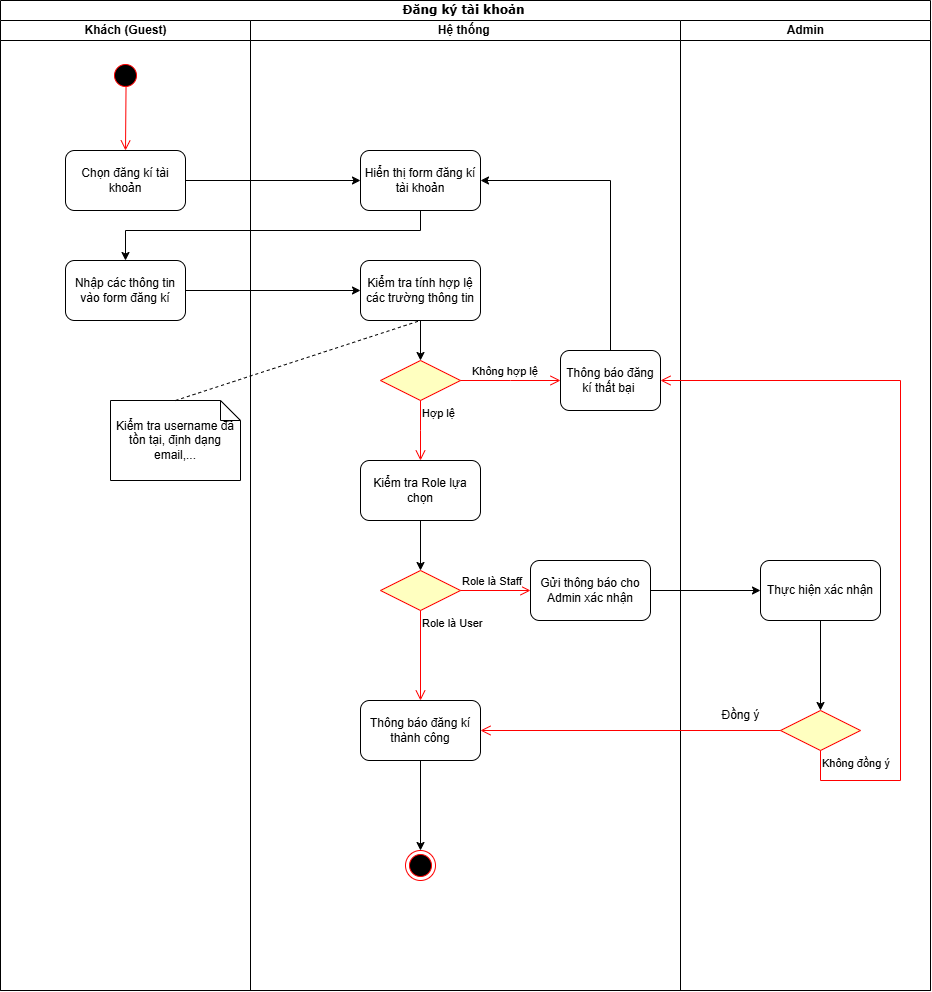

The diagram above was exported from draw.io. Its source (the exported page's mxGraphModel, read from the mxfile embedded in the PNG):
<mxGraphModel dx="1821" dy="814" grid="1" gridSize="10" guides="1" tooltips="1" connect="1" arrows="1" fold="1" page="1" pageScale="1" pageWidth="850" pageHeight="1100" background="none" math="0" shadow="0">
  <root>
    <mxCell id="0" />
    <mxCell id="1" parent="0" />
    <mxCell id="1c1d494c118603dd-1" value="Đăng ký tài khoản&amp;nbsp;" style="swimlane;html=1;childLayout=stackLayout;startSize=20;rounded=0;shadow=0;comic=0;labelBackgroundColor=none;strokeWidth=1;fontFamily=Verdana;fontSize=12;align=center;" parent="1" vertex="1">
      <mxGeometry x="40" y="20" width="930" height="990" as="geometry" />
    </mxCell>
    <mxCell id="1c1d494c118603dd-2" value="Khách (Guest)" style="swimlane;html=1;startSize=20;" parent="1c1d494c118603dd-1" vertex="1">
      <mxGeometry y="20" width="250" height="970" as="geometry" />
    </mxCell>
    <mxCell id="jmFtuimDqr01npIciSsm-1" value="" style="ellipse;html=1;shape=startState;fillColor=#000000;strokeColor=#ff0000;" vertex="1" parent="1c1d494c118603dd-2">
      <mxGeometry x="110" y="40" width="30" height="30" as="geometry" />
    </mxCell>
    <mxCell id="jmFtuimDqr01npIciSsm-2" value="" style="edgeStyle=orthogonalEdgeStyle;html=1;verticalAlign=bottom;endArrow=open;endSize=8;strokeColor=#ff0000;rounded=0;exitX=0.518;exitY=0.846;exitDx=0;exitDy=0;exitPerimeter=0;" edge="1" source="jmFtuimDqr01npIciSsm-1" parent="1c1d494c118603dd-2">
      <mxGeometry relative="1" as="geometry">
        <mxPoint x="125" y="130" as="targetPoint" />
        <mxPoint x="125" y="60" as="sourcePoint" />
      </mxGeometry>
    </mxCell>
    <mxCell id="jmFtuimDqr01npIciSsm-3" value="Chọn đăng kí tài khoản" style="rounded=1;whiteSpace=wrap;html=1;" vertex="1" parent="1c1d494c118603dd-2">
      <mxGeometry x="65" y="130" width="120" height="60" as="geometry" />
    </mxCell>
    <mxCell id="jmFtuimDqr01npIciSsm-6" value="Nhập các thông tin vào form đăng kí" style="rounded=1;whiteSpace=wrap;html=1;" vertex="1" parent="1c1d494c118603dd-2">
      <mxGeometry x="65" y="240" width="120" height="60" as="geometry" />
    </mxCell>
    <mxCell id="jmFtuimDqr01npIciSsm-34" value="Kiểm tra username đã tồn tại, định dạng email,..." style="shape=note;size=20;whiteSpace=wrap;html=1;" vertex="1" parent="1c1d494c118603dd-2">
      <mxGeometry x="110" y="380" width="130" height="80" as="geometry" />
    </mxCell>
    <mxCell id="1c1d494c118603dd-3" value="Hệ thống&amp;nbsp;" style="swimlane;html=1;startSize=20;" parent="1c1d494c118603dd-1" vertex="1">
      <mxGeometry x="250" y="20" width="430" height="970" as="geometry" />
    </mxCell>
    <mxCell id="jmFtuimDqr01npIciSsm-5" value="Hiển thị form đăng kí tài khoản" style="rounded=1;whiteSpace=wrap;html=1;" vertex="1" parent="1c1d494c118603dd-3">
      <mxGeometry x="110" y="130" width="120" height="60" as="geometry" />
    </mxCell>
    <mxCell id="jmFtuimDqr01npIciSsm-9" value="Kiểm tra tính hợp lệ các trường thông tin" style="rounded=1;whiteSpace=wrap;html=1;" vertex="1" parent="1c1d494c118603dd-3">
      <mxGeometry x="110" y="240" width="120" height="60" as="geometry" />
    </mxCell>
    <mxCell id="jmFtuimDqr01npIciSsm-10" value="" style="rhombus;whiteSpace=wrap;html=1;fontColor=#000000;fillColor=#ffffc0;strokeColor=#ff0000;" vertex="1" parent="1c1d494c118603dd-3">
      <mxGeometry x="130" y="340" width="80" height="40" as="geometry" />
    </mxCell>
    <mxCell id="jmFtuimDqr01npIciSsm-11" value="Không hợp lệ" style="edgeStyle=orthogonalEdgeStyle;html=1;align=left;verticalAlign=bottom;endArrow=open;endSize=8;strokeColor=#ff0000;rounded=0;" edge="1" source="jmFtuimDqr01npIciSsm-10" parent="1c1d494c118603dd-3">
      <mxGeometry x="-0.801" relative="1" as="geometry">
        <mxPoint x="310" y="360" as="targetPoint" />
        <mxPoint as="offset" />
      </mxGeometry>
    </mxCell>
    <mxCell id="jmFtuimDqr01npIciSsm-12" value="Hợp lệ" style="edgeStyle=orthogonalEdgeStyle;html=1;align=left;verticalAlign=top;endArrow=open;endSize=8;strokeColor=#ff0000;rounded=0;" edge="1" source="jmFtuimDqr01npIciSsm-10" parent="1c1d494c118603dd-3">
      <mxGeometry x="-1" relative="1" as="geometry">
        <mxPoint x="170" y="440" as="targetPoint" />
      </mxGeometry>
    </mxCell>
    <mxCell id="jmFtuimDqr01npIciSsm-13" value="Thông báo đăng kí thất bại&amp;nbsp;" style="rounded=1;whiteSpace=wrap;html=1;" vertex="1" parent="1c1d494c118603dd-3">
      <mxGeometry x="310" y="330" width="100" height="60" as="geometry" />
    </mxCell>
    <mxCell id="jmFtuimDqr01npIciSsm-15" value="" style="endArrow=classic;html=1;rounded=0;exitX=0.5;exitY=0;exitDx=0;exitDy=0;entryX=1;entryY=0.5;entryDx=0;entryDy=0;" edge="1" parent="1c1d494c118603dd-3" source="jmFtuimDqr01npIciSsm-13" target="jmFtuimDqr01npIciSsm-5">
      <mxGeometry width="50" height="50" relative="1" as="geometry">
        <mxPoint x="280" y="280" as="sourcePoint" />
        <mxPoint x="330" y="230" as="targetPoint" />
        <Array as="points">
          <mxPoint x="360" y="160" />
        </Array>
      </mxGeometry>
    </mxCell>
    <mxCell id="jmFtuimDqr01npIciSsm-16" value="" style="endArrow=classic;html=1;rounded=0;exitX=0.5;exitY=1;exitDx=0;exitDy=0;entryX=0.5;entryY=0;entryDx=0;entryDy=0;" edge="1" parent="1c1d494c118603dd-3" source="jmFtuimDqr01npIciSsm-9" target="jmFtuimDqr01npIciSsm-10">
      <mxGeometry width="50" height="50" relative="1" as="geometry">
        <mxPoint x="120" y="420" as="sourcePoint" />
        <mxPoint x="170" y="370" as="targetPoint" />
      </mxGeometry>
    </mxCell>
    <mxCell id="jmFtuimDqr01npIciSsm-17" value="Kiểm tra Role lựa chọn" style="rounded=1;whiteSpace=wrap;html=1;" vertex="1" parent="1c1d494c118603dd-3">
      <mxGeometry x="110" y="440" width="120" height="60" as="geometry" />
    </mxCell>
    <mxCell id="jmFtuimDqr01npIciSsm-21" value="" style="rhombus;whiteSpace=wrap;html=1;fontColor=#000000;fillColor=#ffffc0;strokeColor=#ff0000;" vertex="1" parent="1c1d494c118603dd-3">
      <mxGeometry x="130" y="550" width="80" height="40" as="geometry" />
    </mxCell>
    <mxCell id="jmFtuimDqr01npIciSsm-23" value="Role là User" style="edgeStyle=orthogonalEdgeStyle;html=1;align=left;verticalAlign=top;endArrow=open;endSize=8;strokeColor=#ff0000;rounded=0;" edge="1" source="jmFtuimDqr01npIciSsm-21" parent="1c1d494c118603dd-3" target="jmFtuimDqr01npIciSsm-26">
      <mxGeometry x="-1" relative="1" as="geometry">
        <mxPoint x="170" y="650" as="targetPoint" />
      </mxGeometry>
    </mxCell>
    <mxCell id="jmFtuimDqr01npIciSsm-25" value="Gửi thông báo cho Admin xác nhận" style="rounded=1;whiteSpace=wrap;html=1;" vertex="1" parent="1c1d494c118603dd-3">
      <mxGeometry x="279.9999999999998" y="540" width="120" height="60" as="geometry" />
    </mxCell>
    <mxCell id="jmFtuimDqr01npIciSsm-22" value="Role là Staff" style="edgeStyle=orthogonalEdgeStyle;html=1;align=left;verticalAlign=bottom;endArrow=open;endSize=8;strokeColor=#ff0000;rounded=0;" edge="1" source="jmFtuimDqr01npIciSsm-21" parent="1c1d494c118603dd-3" target="jmFtuimDqr01npIciSsm-25">
      <mxGeometry x="-1" relative="1" as="geometry">
        <mxPoint x="280" y="570" as="targetPoint" />
      </mxGeometry>
    </mxCell>
    <mxCell id="jmFtuimDqr01npIciSsm-26" value="Thông báo đăng kí thành công" style="rounded=1;whiteSpace=wrap;html=1;" vertex="1" parent="1c1d494c118603dd-3">
      <mxGeometry x="110" y="680" width="120" height="60" as="geometry" />
    </mxCell>
    <mxCell id="jmFtuimDqr01npIciSsm-38" value="" style="ellipse;html=1;shape=endState;fillColor=#000000;strokeColor=#ff0000;" vertex="1" parent="1c1d494c118603dd-3">
      <mxGeometry x="155" y="830" width="30" height="30" as="geometry" />
    </mxCell>
    <mxCell id="jmFtuimDqr01npIciSsm-39" value="" style="endArrow=classic;html=1;rounded=0;exitX=0.5;exitY=1;exitDx=0;exitDy=0;entryX=0.5;entryY=0;entryDx=0;entryDy=0;" edge="1" parent="1c1d494c118603dd-3" source="jmFtuimDqr01npIciSsm-26" target="jmFtuimDqr01npIciSsm-38">
      <mxGeometry width="50" height="50" relative="1" as="geometry">
        <mxPoint x="60" y="590" as="sourcePoint" />
        <mxPoint x="110" y="540" as="targetPoint" />
      </mxGeometry>
    </mxCell>
    <mxCell id="1c1d494c118603dd-4" value="Admin" style="swimlane;html=1;startSize=20;" parent="1c1d494c118603dd-1" vertex="1">
      <mxGeometry x="680" y="20" width="250" height="970" as="geometry" />
    </mxCell>
    <mxCell id="jmFtuimDqr01npIciSsm-28" value="Thực hiện xác nhận" style="rounded=1;whiteSpace=wrap;html=1;" vertex="1" parent="1c1d494c118603dd-4">
      <mxGeometry x="80" y="540" width="120" height="60" as="geometry" />
    </mxCell>
    <mxCell id="jmFtuimDqr01npIciSsm-29" value="" style="rhombus;whiteSpace=wrap;html=1;fontColor=#000000;fillColor=#ffffc0;strokeColor=#ff0000;" vertex="1" parent="1c1d494c118603dd-4">
      <mxGeometry x="100" y="690" width="80" height="40" as="geometry" />
    </mxCell>
    <mxCell id="jmFtuimDqr01npIciSsm-32" value="Đồng ý" style="text;html=1;align=center;verticalAlign=middle;resizable=0;points=[];autosize=1;strokeColor=none;fillColor=none;" vertex="1" parent="1c1d494c118603dd-4">
      <mxGeometry x="30" y="680" width="60" height="30" as="geometry" />
    </mxCell>
    <mxCell id="jmFtuimDqr01npIciSsm-33" value="" style="endArrow=classic;html=1;rounded=0;exitX=0.5;exitY=1;exitDx=0;exitDy=0;entryX=0.5;entryY=0;entryDx=0;entryDy=0;" edge="1" parent="1c1d494c118603dd-4" source="jmFtuimDqr01npIciSsm-28" target="jmFtuimDqr01npIciSsm-29">
      <mxGeometry width="50" height="50" relative="1" as="geometry">
        <mxPoint x="-130" y="670" as="sourcePoint" />
        <mxPoint x="-80" y="620" as="targetPoint" />
      </mxGeometry>
    </mxCell>
    <mxCell id="jmFtuimDqr01npIciSsm-7" value="" style="endArrow=classic;html=1;rounded=0;exitX=0.5;exitY=1;exitDx=0;exitDy=0;entryX=0.5;entryY=0;entryDx=0;entryDy=0;" edge="1" parent="1c1d494c118603dd-1" source="jmFtuimDqr01npIciSsm-5" target="jmFtuimDqr01npIciSsm-6">
      <mxGeometry width="50" height="50" relative="1" as="geometry">
        <mxPoint x="310" y="260" as="sourcePoint" />
        <mxPoint x="360" y="210" as="targetPoint" />
        <Array as="points">
          <mxPoint x="420" y="230" />
          <mxPoint x="125" y="230" />
        </Array>
      </mxGeometry>
    </mxCell>
    <mxCell id="jmFtuimDqr01npIciSsm-8" value="" style="endArrow=classic;html=1;rounded=0;exitX=1;exitY=0.5;exitDx=0;exitDy=0;" edge="1" parent="1c1d494c118603dd-1" source="jmFtuimDqr01npIciSsm-6" target="jmFtuimDqr01npIciSsm-9">
      <mxGeometry width="50" height="50" relative="1" as="geometry">
        <mxPoint x="230" y="390" as="sourcePoint" />
        <mxPoint x="360" y="290" as="targetPoint" />
      </mxGeometry>
    </mxCell>
    <mxCell id="jmFtuimDqr01npIciSsm-30" value="" style="edgeStyle=orthogonalEdgeStyle;html=1;align=left;verticalAlign=bottom;endArrow=open;endSize=8;strokeColor=#ff0000;rounded=0;entryX=1;entryY=0.5;entryDx=0;entryDy=0;" edge="1" source="jmFtuimDqr01npIciSsm-29" parent="1c1d494c118603dd-1" target="jmFtuimDqr01npIciSsm-26">
      <mxGeometry x="-1" relative="1" as="geometry">
        <mxPoint x="690" y="700" as="targetPoint" />
      </mxGeometry>
    </mxCell>
    <mxCell id="jmFtuimDqr01npIciSsm-31" value="Không đồng ý" style="edgeStyle=orthogonalEdgeStyle;html=1;align=left;verticalAlign=top;endArrow=open;endSize=8;strokeColor=#ff0000;rounded=0;entryX=1;entryY=0.5;entryDx=0;entryDy=0;" edge="1" source="jmFtuimDqr01npIciSsm-29" parent="1c1d494c118603dd-1" target="jmFtuimDqr01npIciSsm-13">
      <mxGeometry x="-1" relative="1" as="geometry">
        <mxPoint x="900" y="460" as="targetPoint" />
        <Array as="points">
          <mxPoint x="820" y="780" />
          <mxPoint x="900" y="780" />
          <mxPoint x="900" y="380" />
        </Array>
      </mxGeometry>
    </mxCell>
    <mxCell id="jmFtuimDqr01npIciSsm-37" value="" style="endArrow=none;dashed=1;html=1;rounded=0;exitX=0.5;exitY=0;exitDx=0;exitDy=0;exitPerimeter=0;entryX=0.5;entryY=1;entryDx=0;entryDy=0;" edge="1" parent="1c1d494c118603dd-1" source="jmFtuimDqr01npIciSsm-34" target="jmFtuimDqr01npIciSsm-9">
      <mxGeometry width="50" height="50" relative="1" as="geometry">
        <mxPoint x="330" y="450" as="sourcePoint" />
        <mxPoint x="380" y="400" as="targetPoint" />
      </mxGeometry>
    </mxCell>
    <mxCell id="jmFtuimDqr01npIciSsm-4" value="" style="endArrow=classic;html=1;rounded=0;exitX=1;exitY=0.5;exitDx=0;exitDy=0;" edge="1" parent="1" source="jmFtuimDqr01npIciSsm-3">
      <mxGeometry width="50" height="50" relative="1" as="geometry">
        <mxPoint x="260" y="200" as="sourcePoint" />
        <mxPoint x="400" y="200" as="targetPoint" />
      </mxGeometry>
    </mxCell>
    <mxCell id="jmFtuimDqr01npIciSsm-18" value="" style="endArrow=classic;html=1;rounded=0;exitX=0.5;exitY=1;exitDx=0;exitDy=0;" edge="1" parent="1" source="jmFtuimDqr01npIciSsm-17">
      <mxGeometry width="50" height="50" relative="1" as="geometry">
        <mxPoint x="410" y="600" as="sourcePoint" />
        <mxPoint x="460" y="590" as="targetPoint" />
      </mxGeometry>
    </mxCell>
    <mxCell id="jmFtuimDqr01npIciSsm-27" value="" style="endArrow=classic;html=1;rounded=0;exitX=1;exitY=0.5;exitDx=0;exitDy=0;" edge="1" parent="1" source="jmFtuimDqr01npIciSsm-25">
      <mxGeometry width="50" height="50" relative="1" as="geometry">
        <mxPoint x="590" y="570" as="sourcePoint" />
        <mxPoint x="800" y="610" as="targetPoint" />
      </mxGeometry>
    </mxCell>
  </root>
</mxGraphModel>